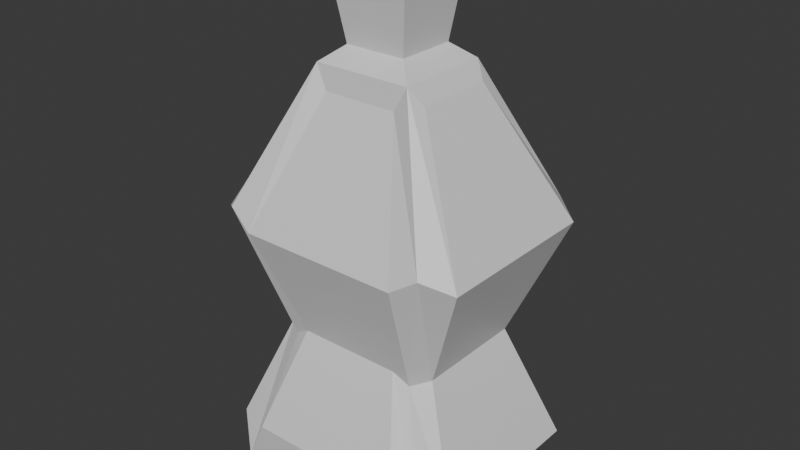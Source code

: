 # Source: Perfume6.blend  (saved by Blender 5.0.119; exported with 4.5.12 LTS)
import bpy
from mathutils import Matrix  # noqa: F401  (used for matrix-valued properties, if any)

bpy.ops.wm.read_factory_settings(use_empty=True)
scene = bpy.context.scene
scene.name = 'Scene'

# ---- collections
col_collection = bpy.data.collections.new('Collection'); scene.collection.children.link(col_collection)

# ---- materials (node trees are filled in below, after node groups)
mat_material = bpy.data.materials.new('Material')
mat_material.alpha_threshold = 0.0
mat_material.use_backface_culling_lightprobe_volume = False
mat_material.roughness = 0.5
mat_material.line_color = (0.0, 0.0, 0.0, 1.0)

# ---- material node trees
mat_material.use_nodes = True; mat_material.node_tree.nodes.clear()
_N = mat_material.node_tree.nodes; _L = mat_material.node_tree.links
n0 = _N.new('ShaderNodeOutputMaterial'); n0.name = 'Material Output'; n0.location = (200, 100)
n1 = _N.new('ShaderNodeBsdfPrincipled'); n1.name = 'Principled BSDF'; n1.location = (-200, 100)
_L.new(n1.outputs[0], n0.inputs[0])
n0.is_active_output = True

# ---- world
world_world = bpy.data.worlds.new('World'); scene.world = world_world
world_world.use_nodes = True; world_world.node_tree.nodes.clear()
_N = world_world.node_tree.nodes; _L = world_world.node_tree.links
n0 = _N.new('ShaderNodeOutputWorld'); n0.name = 'World Output'; n0.location = (200, 100)
n1 = _N.new('ShaderNodeBackground'); n1.name = 'Background'; n1.location = (-200, 100)
n1.inputs[0].default_value = (0.05088, 0.05088, 0.05088, 1.0)
_L.new(n1.outputs[0], n0.inputs[0])
n0.is_active_output = True
world_world.color = (0.05088, 0.05088, 0.05088)
world_world.sun_shadow_jitter_overblur = 0.0

# ---- meshes
me_cube = bpy.data.meshes.new('Cube')
me_cube.from_pydata([(0.01853, 0.018, 0.041), (0.04007, 0.039, -0.1141), (0.01853, -0.01796, 0.041), (0.04007, -0.03903, -0.1141), (-0.01848, 0.018, 0.041), (-0.04024, 0.039, -0.1141), (-0.01848, -0.01796, 0.041), (-0.04024, -0.03903, -0.1141), (0.01158, -0.01121, 0.04658), (-0.01153, -0.01121, 0.04658), (0.01158, 0.01125, 0.04658), (-0.01153, 0.01125, 0.04658), (0.01473, -0.01442, 0.06887), (-0.01491, -0.01442, 0.06887), (0.01473, 0.01438, 0.06887), (-0.01491, 0.01438, 0.06887), (0.004998, -0.004958, 0.06887), (-0.005173, -0.004958, 0.06887), (0.004998, 0.004924, 0.06887), (-0.005173, 0.004924, 0.06887), (0.004998, -0.004958, 0.0736), (-0.005173, -0.004958, 0.0736), (0.004998, 0.004924, 0.0736), (-0.005173, 0.004924, 0.0736), (0.00702, -0.006922, 0.07454), (-0.007195, -0.006922, 0.07454), (0.00702, 0.006887, 0.07454), (-0.007195, 0.006887, 0.07454), (0.00702, -0.006922, 0.07893), (-0.007195, -0.006922, 0.07893), (0.00702, 0.006887, 0.07893), (-0.007195, 0.006887, 0.07893), (0.004908, -0.004871, 0.08017), (-0.005083, -0.004871, 0.08017), (0.004908, 0.004836, 0.08017), (-0.005083, 0.004836, 0.08017), (-0.03064, -0.04104, -0.09531), (-0.01406, -0.01889, 0.03232), (0.01411, -0.01889, 0.03232), (0.03047, -0.04104, -0.09531), (-0.04849, 0.03228, -0.1006), (-0.04849, -0.03231, -0.1006), (-0.02229, -0.01487, 0.03474), (-0.02229, 0.0149, 0.03474), (0.02309, 0.01492, 0.03479), (0.04996, 0.03233, -0.1007), (0.02309, -0.01489, 0.03479), (0.04996, -0.03236, -0.1007), (0.03314, 0.04152, -0.1006), (-0.03332, 0.04152, -0.1006), (0.01534, 0.01916, 0.03474), (-0.01529, 0.01916, 0.03474), (-0.03074, 0.02976, -0.1167), (-0.03074, -0.0298, -0.1167), (0.03057, 0.02976, -0.1167), (0.03057, -0.0298, -0.1167), (0.04007, 0.039, -0.009132), (0.02582, 0.02509, -0.06045), (-0.0258, -0.02506, -0.06045), (-0.04024, -0.03903, -0.009132), (0.04007, -0.03903, -0.009132), (0.02582, -0.02506, -0.06045), (-0.04024, 0.039, -0.009132), (-0.0258, 0.02509, -0.06045), (-0.01963, -0.02636, -0.05642), (-0.03064, -0.04104, -0.01541), (0.03047, -0.04104, -0.01541), (0.01965, -0.02636, -0.05642), (-0.0311, -0.02074, -0.05755), (-0.04849, -0.03231, -0.01365), (-0.04849, 0.03228, -0.01365), (-0.0311, 0.02077, -0.05755), (0.04996, 0.03233, -0.01362), (0.03218, 0.0208, -0.05757), (0.04996, -0.03236, -0.01362), (0.03218, -0.02078, -0.05757), (0.03314, 0.04152, -0.01366), (0.02137, 0.02671, -0.05754), (-0.03332, 0.04152, -0.01366), (-0.02135, 0.02671, -0.05754)], [], [(4, 6, 9, 11), (58, 7, 36, 64), (59, 6, 42, 69), (5, 1, 54, 52), (61, 3, 47, 75), (57, 1, 48, 77), (8, 10, 14, 12), (2, 0, 10, 8), (0, 4, 11, 10), (6, 2, 8, 9), (15, 13, 17, 19), (11, 9, 13, 15), (9, 8, 12, 13), (10, 11, 15, 14), (17, 16, 20, 21), (13, 12, 16, 17), (14, 15, 19, 18), (12, 14, 18, 16), (21, 20, 24, 25), (18, 19, 23, 22), (16, 18, 22, 20), (19, 17, 21, 23), (26, 27, 31, 30), (22, 23, 27, 26), (20, 22, 26, 24), (23, 21, 25, 27), (31, 29, 33, 35), (24, 26, 30, 28), (27, 25, 29, 31), (25, 24, 28, 29), (34, 35, 33, 32), (29, 28, 32, 33), (30, 31, 35, 34), (28, 30, 34, 32), (66, 38, 37, 65), (7, 3, 39, 36), (2, 6, 37, 38), (60, 2, 38, 66), (69, 42, 43, 70), (5, 7, 41, 40), (6, 4, 43, 42), (63, 5, 40, 71), (72, 44, 46, 74), (56, 0, 44, 72), (3, 1, 45, 47), (0, 2, 46, 44), (78, 51, 50, 76), (62, 4, 51, 78), (1, 5, 49, 48), (4, 0, 50, 51), (52, 54, 55, 53), (3, 7, 53, 55), (7, 5, 52, 53), (1, 3, 55, 54), (5, 63, 79, 49), (63, 62, 78, 79), (49, 79, 77, 48), (79, 78, 76, 77), (1, 57, 73, 45), (57, 56, 72, 73), (45, 73, 75, 47), (73, 72, 74, 75), (4, 62, 70, 43), (62, 63, 71, 70), (41, 68, 71, 40), (68, 69, 70, 71), (3, 61, 67, 39), (61, 60, 66, 67), (39, 67, 64, 36), (67, 66, 65, 64), (0, 56, 76, 50), (56, 57, 77, 76), (2, 60, 74, 46), (60, 61, 75, 74), (7, 58, 68, 41), (58, 59, 69, 68), (6, 59, 65, 37), (59, 58, 64, 65)])
_uv = me_cube.uv_layers.new(name='UVMap')
_uv.uv.foreach_set('vector', [0.625, 0.25, 0.625, 0.0, 0.625, 0.0, 0.625, 0.25, 0.4583, 0.0, 0.375, 0.0, 0.375, 0.0, 0.4583, 0.0, 0.5417, 0.0, 0.625, 0.0, 0.625, 0.0, 0.5417, 0.0, 0.125, 0.5, 0.375, 0.5, 0.375, 0.5, 0.125, 0.5, 0.4583, 0.75, 0.375, 0.75, 0.375, 0.75, 0.4583, 0.75, 0.4583, 0.5, 0.375, 0.5, 0.375, 0.5, 0.4583, 0.5, 0.625, 0.75, 0.625, 0.5, 0.625, 0.5, 0.625, 0.75, 0.625, 0.75, 0.625, 0.5, 0.625, 0.5, 0.625, 0.75, 0.625, 0.5, 0.625, 0.25, 0.625, 0.25, 0.625, 0.5, 0.625, 1.0, 0.625, 0.75, 0.625, 0.75, 0.625, 1.0, 0.625, 0.25, 0.625, 0.0, 0.625, 0.0, 0.625, 0.25, 0.625, 0.25, 0.625, 0.0, 0.625, 0.0, 0.625, 0.25, 0.625, 1.0, 0.625, 0.75, 0.625, 0.75, 0.625, 1.0, 0.625, 0.5, 0.625, 0.25, 0.625, 0.25, 0.625, 0.5, 0.625, 1.0, 0.625, 0.75, 0.625, 0.75, 0.625, 1.0, 0.625, 1.0, 0.625, 0.75, 0.625, 0.75, 0.625, 1.0, 0.625, 0.5, 0.625, 0.25, 0.625, 0.25, 0.625, 0.5, 0.625, 0.75, 0.625, 0.5, 0.625, 0.5, 0.625, 0.75, 0.625, 1.0, 0.625, 0.75, 0.625, 0.75, 0.625, 1.0, 0.625, 0.5, 0.625, 0.25, 0.625, 0.25, 0.625, 0.5, 0.625, 0.75, 0.625, 0.5, 0.625, 0.5, 0.625, 0.75, 0.625, 0.25, 0.625, 0.0, 0.625, 0.0, 0.625, 0.25, 0.625, 0.5, 0.625, 0.25, 0.625, 0.25, 0.625, 0.5, 0.625, 0.5, 0.625, 0.25, 0.625, 0.25, 0.625, 0.5, 0.625, 0.75, 0.625, 0.5, 0.625, 0.5, 0.625, 0.75, 0.625, 0.25, 0.625, 0.0, 0.625, 0.0, 0.625, 0.25, 0.625, 0.25, 0.625, 0.0, 0.625, 0.0, 0.625, 0.25, 0.625, 0.75, 0.625, 0.5, 0.625, 0.5, 0.625, 0.75, 0.625, 0.25, 0.625, 0.0, 0.625, 0.0, 0.625, 0.25, 0.625, 1.0, 0.625, 0.75, 0.625, 0.75, 0.625, 1.0, 0.625, 0.5, 0.875, 0.5, 0.875, 0.75, 0.625, 0.75, 0.625, 1.0, 0.625, 0.75, 0.625, 0.75, 0.625, 1.0, 0.625, 0.5, 0.625, 0.25, 0.625, 0.25, 0.625, 0.5, 0.625, 0.75, 0.625, 0.5, 0.625, 0.5, 0.625, 0.75, 0.5417, 0.75, 0.625, 0.75, 0.625, 1.0, 0.5417, 1.0, 0.125, 0.75, 0.375, 0.75, 0.375, 0.75, 0.125, 0.75, 0.625, 0.75, 0.625, 1.0, 0.625, 1.0, 0.625, 0.75, 0.5417, 0.75, 0.625, 0.75, 0.625, 0.75, 0.5417, 0.75, 0.5417, 0.0, 0.625, 0.0, 0.625, 0.25, 0.5417, 0.25, 0.125, 0.5, 0.125, 0.75, 0.125, 0.75, 0.125, 0.5, 0.625, 0.0, 0.625, 0.25, 0.625, 0.25, 0.625, 0.0, 0.4583, 0.25, 0.375, 0.25, 0.375, 0.25, 0.4583, 0.25, 0.5417, 0.5, 0.625, 0.5, 0.625, 0.75, 0.5417, 0.75, 0.5417, 0.5, 0.625, 0.5, 0.625, 0.5, 0.5417, 0.5, 0.375, 0.75, 0.375, 0.5, 0.375, 0.5, 0.375, 0.75, 0.625, 0.5, 0.625, 0.75, 0.625, 0.75, 0.625, 0.5, 0.5417, 0.25, 0.625, 0.25, 0.625, 0.5, 0.5417, 0.5, 0.5417, 0.25, 0.625, 0.25, 0.625, 0.25, 0.5417, 0.25, 0.375, 0.5, 0.125, 0.5, 0.125, 0.5, 0.375, 0.5, 0.625, 0.25, 0.625, 0.5, 0.625, 0.5, 0.625, 0.25, 0.125, 0.5, 0.375, 0.5, 0.375, 0.75, 0.125, 0.75, 0.375, 0.75, 0.125, 0.75, 0.125, 0.75, 0.375, 0.75, 0.125, 0.75, 0.125, 0.5, 0.125, 0.5, 0.125, 0.75, 0.375, 0.5, 0.375, 0.75, 0.375, 0.75, 0.375, 0.5, 0.375, 0.25, 0.4583, 0.25, 0.4583, 0.25, 0.375, 0.25, 0.4583, 0.25, 0.5417, 0.25, 0.5417, 0.25, 0.4583, 0.25, 0.375, 0.25, 0.4583, 0.25, 0.4583, 0.5, 0.375, 0.5, 0.4583, 0.25, 0.5417, 0.25, 0.5417, 0.5, 0.4583, 0.5, 0.375, 0.5, 0.4583, 0.5, 0.4583, 0.5, 0.375, 0.5, 0.4583, 0.5, 0.5417, 0.5, 0.5417, 0.5, 0.4583, 0.5, 0.375, 0.5, 0.4583, 0.5, 0.4583, 0.75, 0.375, 0.75, 0.4583, 0.5, 0.5417, 0.5, 0.5417, 0.75, 0.4583, 0.75, 0.625, 0.25, 0.5417, 0.25, 0.5417, 0.25, 0.625, 0.25, 0.5417, 0.25, 0.4583, 0.25, 0.4583, 0.25, 0.5417, 0.25, 0.375, 0.0, 0.4583, 0.0, 0.4583, 0.25, 0.375, 0.25, 0.4583, 0.0, 0.5417, 0.0, 0.5417, 0.25, 0.4583, 0.25, 0.375, 0.75, 0.4583, 0.75, 0.4583, 0.75, 0.375, 0.75, 0.4583, 0.75, 0.5417, 0.75, 0.5417, 0.75, 0.4583, 0.75, 0.375, 0.75, 0.4583, 0.75, 0.4583, 1.0, 0.375, 1.0, 0.4583, 0.75, 0.5417, 0.75, 0.5417, 1.0, 0.4583, 1.0, 0.625, 0.5, 0.5417, 0.5, 0.5417, 0.5, 0.625, 0.5, 0.5417, 0.5, 0.4583, 0.5, 0.4583, 0.5, 0.5417, 0.5, 0.625, 0.75, 0.5417, 0.75, 0.5417, 0.75, 0.625, 0.75, 0.5417, 0.75, 0.4583, 0.75, 0.4583, 0.75, 0.5417, 0.75, 0.375, 0.0, 0.4583, 0.0, 0.4583, 0.0, 0.375, 0.0, 0.4583, 0.0, 0.5417, 0.0, 0.5417, 0.0, 0.4583, 0.0, 0.625, 0.0, 0.5417, 0.0, 0.5417, 0.0, 0.625, 0.0, 0.5417, 0.0, 0.4583, 0.0, 0.4583, 0.0, 0.5417, 0.0])
me_cube.materials.append(mat_material)
me_cube.use_mirror_vertex_groups = False
me_cube.update()

# ---- objects
ob_perfume6 = bpy.data.objects.new('perfume6', me_cube)

# ---- transforms, parenting, visibility, modifiers, constraints
ob_perfume6.location = (0.0, 0.0, 0.0)
ob_perfume6.lock_rotations_4d = False
ob_perfume6.empty_display_type = 'ARROWS'
ob_perfume6.lineart.crease_threshold = 0.0

# ---- collection membership
col_collection.objects.link(ob_perfume6)

# ---- scene / render settings (as saved in the file)
scene.frame_start = 1; scene.frame_end = 250; scene.frame_set(1)
scene.render.engine = 'BLENDER_EEVEE_NEXT'
scene.render.bake_bias = 0.0
scene.render.bake_samples = 0
scene.cycles.sampling_pattern = 'TABULATED_SOBOL'
scene.eevee.use_volume_custom_range = False
bpy.context.view_layer.update()

# ---- added for rendering (the .blend has no active camera and no usable light): camera, sun
cam_auto = bpy.data.cameras.new('AutoCamera')
cam_auto.lens = 50.0
cam_auto.sensor_width = 36.0
cam_auto.clip_end = 1000.0
ob_auto_camera = bpy.data.objects.new('AutoCamera', cam_auto)
scene.collection.objects.link(ob_auto_camera)
ob_auto_camera.location = (0.218257, -0.260789, 0.155745)
ob_auto_camera.rotation_euler = (1.09748, -7.21219e-08, 0.694738)
scene.camera = ob_auto_camera
light_auto_sun = bpy.data.lights.new('AutoSun', 'SUN')
light_auto_sun.energy = 3.0
light_auto_sun.angle = 0.0523599
ob_auto_sun = bpy.data.objects.new('AutoSun', light_auto_sun)
scene.collection.objects.link(ob_auto_sun)
ob_auto_sun.rotation_euler = (0.872665, 0.174533, 0.523599)
bpy.context.view_layer.update()
